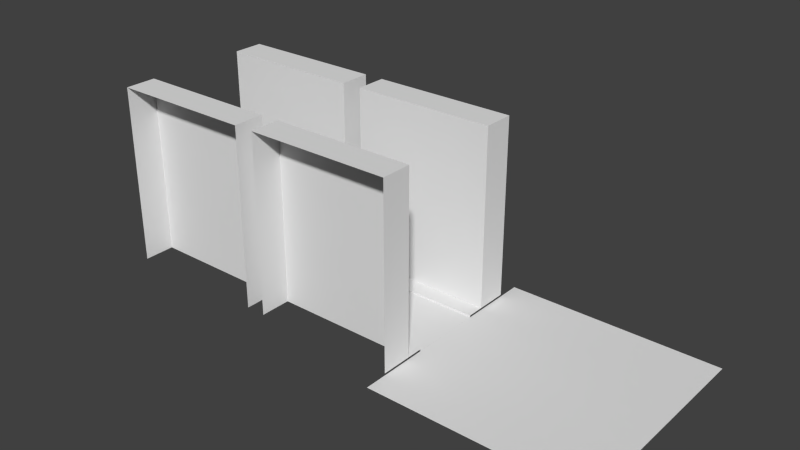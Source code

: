 # Source: everything.blend  (saved by Blender 2.74.0; exported with 4.5.12 LTS)
import bpy
from mathutils import Matrix  # noqa: F401  (used for matrix-valued properties, if any)

bpy.ops.wm.read_factory_settings(use_empty=True)
scene = bpy.context.scene
scene.name = 'Scene'

# ---- collections
col_collection_1 = bpy.data.collections.new('Collection 1'); scene.collection.children.link(col_collection_1)

# ---- materials (node trees are filled in below, after node groups)
mat_material_020 = bpy.data.materials.new('Material.020')
mat_material_020.alpha_threshold = 0.0
mat_material_020.use_transparent_shadow = False
mat_material_020.roughness = 0.5
mat_material_021 = bpy.data.materials.new('Material.021')
mat_material_021.alpha_threshold = 0.0
mat_material_021.use_transparent_shadow = False
mat_material_021.roughness = 0.5

# ---- material node trees

# ---- world
world_world = bpy.data.worlds.new('World'); scene.world = world_world
world_world.color = (0.05088, 0.05088, 0.05088)
world_world.use_sun_shadow = False
world_world.sun_shadow_jitter_overblur = 0.0
world_world.cycles.sampling_method = 'MANUAL'
world_world.cycles.sample_map_resolution = 256

# ---- meshes
me_plane_021 = bpy.data.meshes.new('Plane.021')
me_plane_021.from_pydata([(1.126, 0.6951, 0.0), (2.34, -0.67, 0.0), (2.466, -0.6449, 0.0), (2.645, -0.4663, 0.0), (1.33, 2.0, 0.0), (2.67, 2.0, 0.0), (1.0, 0.6697, 0.0), (1.234, 0.7663, 0.0), (1.305, 0.8734, 0.0), (1.33, 0.9997, 0.0), (2.67, -0.3403, 0.0), (3.0, -0.3403, 0.0), (2.67, 0.9997, 0.0), (3.0, 0.9997, 0.0), (3.0, -1.0, 0.0), (2.34, -1.0, 0.0), (1.0, -1.0, 0.0), (1.0, 0.9997, 0.0), (1.0, -0.6703, 0.0), (2.574, -0.5737, 0.0), (0.0003052, 0.6697, 0.0), (0.0003052, 0.9997, 0.0), (0.0003052, -0.6703, 0.0), (0.0003052, -1.0, 0.0), (3.0, 2.0, 0.0), (1.0, 2.0, 0.0), (3.0, -2.0, 0.0), (0.0003052, 2.0, 0.0), (2.34, -2.0, 0.0), (1.0, -2.0, 0.0), (0.0003052, -2.0, 0.0), (4.0, -0.3403, 0.0), (4.0, 0.9997, 0.0), (4.0, -1.0, 0.0), (4.0, 2.0, 0.0), (4.0, -2.0, 0.0)], [], [(10, 11, 13), (8, 9, 17), (7, 8, 17), (13, 12, 10), (15, 18, 16), (16, 18, 22, 23), (6, 17, 21, 20), (12, 8, 10), (8, 7, 10), (19, 10, 1), (2, 19, 1), (12, 9, 8), (18, 1, 0), (7, 1, 10), (0, 6, 18), (3, 10, 19), (1, 7, 0), (18, 6, 20, 22), (9, 12, 5, 4), (17, 6, 0), (7, 17, 0), (3, 11, 10), (14, 11, 3), (19, 14, 3), (19, 2, 14), (15, 1, 18), (1, 15, 2), (2, 15, 14), (17, 9, 4, 25), (12, 13, 24, 5), (16, 23, 30, 29), (21, 17, 25, 27), (14, 15, 28, 26), (15, 16, 29, 28), (14, 26, 35, 33), (24, 13, 32, 34), (13, 11, 31, 32), (11, 14, 33, 31)])
me_plane_021.polygons.foreach_set('material_index', [0, 0, 0, 0, 0, 0, 0, 1, 1, 1, 1, 1, 1, 1, 1, 1, 1, 1, 1, 0, 0, 0, 0, 0, 0, 0, 0, 0, 0, 0, 0, 0, 0, 0, 0, 0, 0, 0])
me_plane_021.materials.append(mat_material_020)
me_plane_021.materials.append(mat_material_021)
me_plane_021.use_remesh_preserve_volume = False
me_plane_021.use_remesh_preserve_attributes = False
me_plane_021.use_mirror_vertex_groups = False
me_plane_021.update()
me_plane_013 = bpy.data.meshes.new('Plane.013')
me_plane_013.from_pydata([(0.0, -0.67, 0.0), (0.0, 0.67, 0.0), (6.004, -0.67, 0.0), (6.004, 0.67, 0.0), (0.0, -0.67, 0.03567), (0.0, 0.67, 0.03567), (6.004, -0.67, 0.03567), (6.004, 0.67, 0.03567), (0.0, -0.9896, 0.03567), (0.0, 0.9896, 0.03567), (6.004, -0.9896, 0.03567), (6.004, 0.9896, 0.03567), (0.0, -1.576, 0.03567), (0.0, -1.576, 3.424), (3.11, -0.9896, 0.03567), (0.0, -0.9896, 3.424), (2.735, -1.576, 0.03567), (2.735, -1.576, 3.424), (2.735, -0.9896, 0.03567), (2.735, -0.9896, 3.424), (3.11, -1.576, 0.03567), (3.11, -1.576, 3.424), (3.11, -0.9896, 3.424), (5.845, -1.576, 0.03567), (5.845, -1.576, 3.424), (5.845, -0.9896, 0.03567), (5.845, -0.9896, 3.424), (0.0, 1.576, 0.03567), (0.0, 1.576, 3.424), (3.11, 0.9896, 0.03567), (0.0, 0.9896, 3.424), (2.735, 1.576, 0.03567), (2.735, 1.576, 3.424), (2.735, 0.9896, 0.03567), (2.735, 0.9896, 3.424), (3.11, 1.576, 0.03567), (3.11, 1.576, 3.424), (3.11, 0.9896, 3.424), (5.845, 1.576, 0.03567), (5.845, 1.576, 3.424), (5.845, 0.9896, 0.03567), (5.845, 0.9896, 3.424)], [], [(0, 2, 3, 1), (1, 3, 7, 5), (2, 0, 4, 6), (5, 7, 11, 9), (6, 4, 8, 10), (24, 26, 22, 21), (26, 24, 23, 25), (19, 17, 16, 18), (17, 19, 15, 13), (13, 15, 8, 12), (15, 19, 18, 8), (21, 22, 14, 20), (22, 26, 25, 14), (39, 36, 37, 41), (41, 40, 38, 39), (34, 33, 31, 32), (32, 28, 30, 34), (36, 35, 29, 37), (37, 29, 40, 41), (28, 27, 9, 30), (30, 9, 33, 34)])
me_plane_013.use_remesh_preserve_volume = False
me_plane_013.use_remesh_preserve_attributes = False
me_plane_013.use_mirror_vertex_groups = False
me_plane_013.update()

# ---- objects
ob_left_sharp = bpy.data.objects.new('left_sharp', me_plane_021)
ob_master_straight = bpy.data.objects.new('Master_straight', me_plane_013)

# ---- transforms, parenting, visibility, modifiers, constraints
ob_left_sharp.location = (0.0, 0.0, 0.0)
ob_left_sharp.scale = (0.5, 0.5, 0.5)
ob_left_sharp.lineart.crease_threshold = 0.0
ob_master_straight.location = (0.0, 0.0, 0.0)
ob_master_straight.scale = (-0.5, 0.5, 0.5)
ob_master_straight.lineart.crease_threshold = 0.0

# ---- collection membership
col_collection_1.objects.link(ob_left_sharp)
col_collection_1.objects.link(ob_master_straight)

# ---- scene / render settings (as saved in the file)
scene.frame_start = 1; scene.frame_end = 250; scene.frame_set(1)
scene.render.engine = 'BLENDER_EEVEE_NEXT'
scene.render.resolution_percentage = 50
scene.render.dither_intensity = 0.0
scene.cycles.use_denoising = False
scene.cycles.samples = 10
scene.cycles.sampling_pattern = 'TABULATED_SOBOL'
scene.cycles.light_sampling_threshold = 0.0
scene.cycles.use_adaptive_sampling = False
scene.cycles.use_light_tree = False
scene.cycles.blur_glossy = 0.0
scene.cycles.pixel_filter_type = 'GAUSSIAN'
scene.cycles.sample_clamp_indirect = 0.0
scene.view_settings.view_transform = 'Standard'
bpy.context.view_layer.update()

# ---- added for rendering (the .blend has no active camera and no usable light): camera, sun
cam_auto = bpy.data.cameras.new('AutoCamera')
cam_auto.lens = 50.0
cam_auto.sensor_width = 36.0
cam_auto.clip_end = 1000.0
ob_auto_camera = bpy.data.objects.new('AutoCamera', cam_auto)
scene.collection.objects.link(ob_auto_camera)
ob_auto_camera.location = (4.7288, -6.27571, 5.03977)
ob_auto_camera.rotation_euler = (1.09748, -7.21219e-08, 0.694738)
scene.camera = ob_auto_camera
light_auto_sun = bpy.data.lights.new('AutoSun', 'SUN')
light_auto_sun.energy = 3.0
light_auto_sun.angle = 0.0523599
ob_auto_sun = bpy.data.objects.new('AutoSun', light_auto_sun)
scene.collection.objects.link(ob_auto_sun)
ob_auto_sun.rotation_euler = (0.872665, 0.174533, 0.523599)
bpy.context.view_layer.update()
